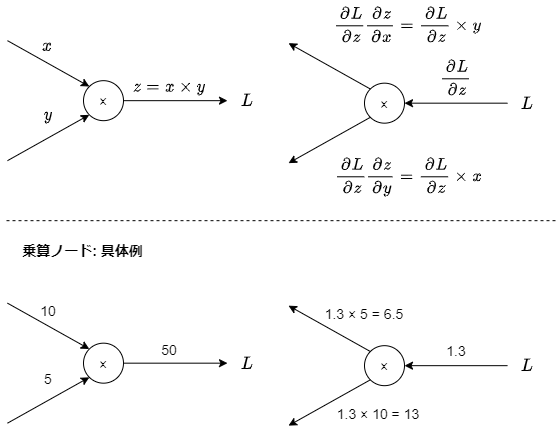

The diagram above was exported from draw.io. Its source (the exported page's mxGraphModel, read from the mxfile embedded in the PNG):
<mxGraphModel dx="65" dy="349" grid="1" gridSize="10" guides="1" tooltips="1" connect="1" arrows="1" fold="1" page="1" pageScale="1" pageWidth="827" pageHeight="1169" background="#FFFFFF" math="1" shadow="0">
  <root>
    <mxCell id="0" />
    <mxCell id="1" parent="0" />
    <mxCell id="2" style="edgeStyle=orthogonalEdgeStyle;rounded=0;orthogonalLoop=1;jettySize=auto;html=1;fontSize=14;entryX=0;entryY=0.5;entryDx=0;entryDy=0;" parent="1" source="3" target="8" edge="1">
      <mxGeometry relative="1" as="geometry">
        <mxPoint x="1031" y="580.1666666666667" as="targetPoint" />
      </mxGeometry>
    </mxCell>
    <mxCell id="3" value="×" style="ellipse;whiteSpace=wrap;html=1;aspect=fixed;fontSize=14;" parent="1" vertex="1">
      <mxGeometry x="917" y="560.1666666666667" width="40" height="40" as="geometry" />
    </mxCell>
    <mxCell id="4" value="" style="endArrow=classic;html=1;entryX=0;entryY=1;entryDx=0;entryDy=0;" parent="1" target="3" edge="1">
      <mxGeometry width="50" height="50" relative="1" as="geometry">
        <mxPoint x="840.9999999999998" y="640.1666666666665" as="sourcePoint" />
        <mxPoint x="921" y="600.1666666666667" as="targetPoint" />
      </mxGeometry>
    </mxCell>
    <mxCell id="5" value="" style="endArrow=classic;html=1;entryX=0;entryY=0;entryDx=0;entryDy=0;" parent="1" target="3" edge="1">
      <mxGeometry width="50" height="50" relative="1" as="geometry">
        <mxPoint x="840.9999999999998" y="520.1666666666665" as="sourcePoint" />
        <mxPoint x="911" y="-119.83333333333331" as="targetPoint" />
      </mxGeometry>
    </mxCell>
    <mxCell id="6" value="`x`" style="text;html=1;strokeColor=none;fillColor=none;align=center;verticalAlign=middle;whiteSpace=wrap;rounded=0;fontSize=14;" parent="1" vertex="1">
      <mxGeometry x="861" y="515.1666666666667" width="40" height="20" as="geometry" />
    </mxCell>
    <mxCell id="7" value="`y`" style="text;html=1;strokeColor=none;fillColor=none;align=center;verticalAlign=middle;whiteSpace=wrap;rounded=0;fontSize=14;" parent="1" vertex="1">
      <mxGeometry x="862" y="585.1666666666667" width="40" height="20" as="geometry" />
    </mxCell>
    <mxCell id="8" value="`L`" style="text;html=1;strokeColor=none;fillColor=none;align=center;verticalAlign=middle;whiteSpace=wrap;rounded=0;fontSize=14;" parent="1" vertex="1">
      <mxGeometry x="1061" y="570.1666666666667" width="40" height="20" as="geometry" />
    </mxCell>
    <mxCell id="9" value="`z = x \times y`" style="text;html=1;strokeColor=none;fillColor=none;align=center;verticalAlign=middle;whiteSpace=wrap;rounded=0;fontSize=14;" parent="1" vertex="1">
      <mxGeometry x="957" y="556.6666666666667" width="92" height="20" as="geometry" />
    </mxCell>
    <mxCell id="10" style="edgeStyle=orthogonalEdgeStyle;rounded=0;orthogonalLoop=1;jettySize=auto;html=1;fontSize=14;exitX=0;exitY=0.5;exitDx=0;exitDy=0;" parent="1" source="15" target="11" edge="1">
      <mxGeometry relative="1" as="geometry">
        <mxPoint x="1312" y="582.6666666666667" as="sourcePoint" />
      </mxGeometry>
    </mxCell>
    <mxCell id="11" value="×" style="ellipse;whiteSpace=wrap;html=1;aspect=fixed;fontSize=14;" parent="1" vertex="1">
      <mxGeometry x="1198" y="562.6666666666667" width="40" height="40" as="geometry" />
    </mxCell>
    <mxCell id="12" value="" style="endArrow=classic;html=1;entryX=0;entryY=1;entryDx=0;entryDy=0;exitX=0;exitY=1;exitDx=0;exitDy=0;" parent="1" source="11" edge="1">
      <mxGeometry width="50" height="50" relative="1" as="geometry">
        <mxPoint x="1202" y="602.6666666666667" as="sourcePoint" />
        <mxPoint x="1122" y="642.6666666666665" as="targetPoint" />
      </mxGeometry>
    </mxCell>
    <mxCell id="13" value="" style="endArrow=classic;html=1;entryX=0;entryY=0;entryDx=0;entryDy=0;exitX=0;exitY=0;exitDx=0;exitDy=0;" parent="1" source="11" edge="1">
      <mxGeometry width="50" height="50" relative="1" as="geometry">
        <mxPoint x="1192" y="-117.33333333333331" as="sourcePoint" />
        <mxPoint x="1122" y="522.6666666666665" as="targetPoint" />
      </mxGeometry>
    </mxCell>
    <mxCell id="14" value="`\frac{∂L}{∂z} \frac{∂z}{∂x} = \frac{∂L}{∂z} \times y`" style="text;html=1;strokeColor=none;fillColor=none;align=center;verticalAlign=middle;whiteSpace=wrap;rounded=0;fontSize=14;" parent="1" vertex="1">
      <mxGeometry x="1142" y="480.1666666666667" width="199" height="48" as="geometry" />
    </mxCell>
    <mxCell id="15" value="`L`" style="text;html=1;strokeColor=none;fillColor=none;align=center;verticalAlign=middle;whiteSpace=wrap;rounded=0;fontSize=14;" parent="1" vertex="1">
      <mxGeometry x="1341" y="572.6666666666667" width="40" height="20" as="geometry" />
    </mxCell>
    <mxCell id="16" value="`\frac{∂L}{∂z}`" style="text;html=1;strokeColor=none;fillColor=none;align=center;verticalAlign=middle;whiteSpace=wrap;rounded=0;fontSize=14;" parent="1" vertex="1">
      <mxGeometry x="1254" y="530.1666666666667" width="71" height="53" as="geometry" />
    </mxCell>
    <mxCell id="17" value="`\frac{∂L}{∂z} \frac{∂z}{∂y} = \frac{∂L}{∂z} \times x`" style="text;html=1;strokeColor=none;fillColor=none;align=center;verticalAlign=middle;whiteSpace=wrap;rounded=0;fontSize=14;" parent="1" vertex="1">
      <mxGeometry x="1143" y="632.1666666666667" width="199" height="48" as="geometry" />
    </mxCell>
    <mxCell id="18" style="edgeStyle=orthogonalEdgeStyle;rounded=0;orthogonalLoop=1;jettySize=auto;html=1;fontSize=14;entryX=0;entryY=0.5;entryDx=0;entryDy=0;" parent="1" source="19" target="24" edge="1">
      <mxGeometry relative="1" as="geometry">
        <mxPoint x="1031" y="842.6666666666667" as="targetPoint" />
      </mxGeometry>
    </mxCell>
    <mxCell id="19" value="×" style="ellipse;whiteSpace=wrap;html=1;aspect=fixed;fontSize=14;" parent="1" vertex="1">
      <mxGeometry x="917" y="822.6666666666667" width="40" height="40" as="geometry" />
    </mxCell>
    <mxCell id="20" value="" style="endArrow=classic;html=1;entryX=0;entryY=1;entryDx=0;entryDy=0;" parent="1" target="19" edge="1">
      <mxGeometry width="50" height="50" relative="1" as="geometry">
        <mxPoint x="840.9999999999998" y="902.666666666667" as="sourcePoint" />
        <mxPoint x="921" y="862.6666666666667" as="targetPoint" />
      </mxGeometry>
    </mxCell>
    <mxCell id="21" value="" style="endArrow=classic;html=1;entryX=0;entryY=0;entryDx=0;entryDy=0;" parent="1" target="19" edge="1">
      <mxGeometry width="50" height="50" relative="1" as="geometry">
        <mxPoint x="840.9999999999998" y="782.666666666667" as="sourcePoint" />
        <mxPoint x="911" y="142.66666666666669" as="targetPoint" />
      </mxGeometry>
    </mxCell>
    <mxCell id="22" value="10" style="text;html=1;strokeColor=none;fillColor=none;align=center;verticalAlign=middle;whiteSpace=wrap;rounded=0;fontSize=14;" parent="1" vertex="1">
      <mxGeometry x="862" y="780.1666666666667" width="40" height="20" as="geometry" />
    </mxCell>
    <mxCell id="23" value="5" style="text;html=1;strokeColor=none;fillColor=none;align=center;verticalAlign=middle;whiteSpace=wrap;rounded=0;fontSize=14;" parent="1" vertex="1">
      <mxGeometry x="862" y="847.6666666666667" width="40" height="20" as="geometry" />
    </mxCell>
    <mxCell id="24" value="`L`" style="text;html=1;strokeColor=none;fillColor=none;align=center;verticalAlign=middle;whiteSpace=wrap;rounded=0;fontSize=14;" parent="1" vertex="1">
      <mxGeometry x="1061" y="832.6666666666667" width="40" height="20" as="geometry" />
    </mxCell>
    <mxCell id="25" value="50" style="text;html=1;strokeColor=none;fillColor=none;align=center;verticalAlign=middle;whiteSpace=wrap;rounded=0;fontSize=14;" parent="1" vertex="1">
      <mxGeometry x="957" y="819.1666666666667" width="92" height="20" as="geometry" />
    </mxCell>
    <mxCell id="26" style="edgeStyle=orthogonalEdgeStyle;rounded=0;orthogonalLoop=1;jettySize=auto;html=1;fontSize=14;exitX=0;exitY=0.5;exitDx=0;exitDy=0;" parent="1" source="30" target="27" edge="1">
      <mxGeometry relative="1" as="geometry">
        <mxPoint x="1312" y="845.1666666666667" as="sourcePoint" />
      </mxGeometry>
    </mxCell>
    <mxCell id="27" value="×" style="ellipse;whiteSpace=wrap;html=1;aspect=fixed;fontSize=14;" parent="1" vertex="1">
      <mxGeometry x="1198" y="825.1666666666667" width="40" height="40" as="geometry" />
    </mxCell>
    <mxCell id="28" value="" style="endArrow=classic;html=1;entryX=0;entryY=1;entryDx=0;entryDy=0;exitX=0;exitY=1;exitDx=0;exitDy=0;" parent="1" source="27" edge="1">
      <mxGeometry width="50" height="50" relative="1" as="geometry">
        <mxPoint x="1202" y="865.1666666666667" as="sourcePoint" />
        <mxPoint x="1122" y="905.166666666667" as="targetPoint" />
      </mxGeometry>
    </mxCell>
    <mxCell id="29" value="" style="endArrow=classic;html=1;entryX=0;entryY=0;entryDx=0;entryDy=0;exitX=0;exitY=0;exitDx=0;exitDy=0;" parent="1" source="27" edge="1">
      <mxGeometry width="50" height="50" relative="1" as="geometry">
        <mxPoint x="1192" y="145.16666666666669" as="sourcePoint" />
        <mxPoint x="1122" y="785.166666666667" as="targetPoint" />
      </mxGeometry>
    </mxCell>
    <mxCell id="30" value="`L`" style="text;html=1;strokeColor=none;fillColor=none;align=center;verticalAlign=middle;whiteSpace=wrap;rounded=0;fontSize=14;" parent="1" vertex="1">
      <mxGeometry x="1341" y="835.1666666666667" width="40" height="20" as="geometry" />
    </mxCell>
    <mxCell id="31" value="1.3" style="text;html=1;strokeColor=none;fillColor=none;align=center;verticalAlign=middle;whiteSpace=wrap;rounded=0;fontSize=14;" parent="1" vertex="1">
      <mxGeometry x="1261.5" y="816.6666666666667" width="56" height="26" as="geometry" />
    </mxCell>
    <mxCell id="32" value="&lt;b&gt;乗算ノード: 具体例&lt;/b&gt;" style="text;html=1;strokeColor=none;fillColor=none;align=center;verticalAlign=middle;whiteSpace=wrap;rounded=0;fontSize=14;" parent="1" vertex="1">
      <mxGeometry x="841.5" y="720.1666666666667" width="149" height="20" as="geometry" />
    </mxCell>
    <mxCell id="33" value="1.3 × 5 = 6.5" style="text;html=1;strokeColor=none;fillColor=none;align=center;verticalAlign=middle;whiteSpace=wrap;rounded=0;fontSize=14;" parent="1" vertex="1">
      <mxGeometry x="1148" y="780" width="100" height="26" as="geometry" />
    </mxCell>
    <mxCell id="34" value="" style="endArrow=none;dashed=1;html=1;fontSize=14;" parent="1" edge="1">
      <mxGeometry width="50" height="50" relative="1" as="geometry">
        <mxPoint x="840" y="700.166666666667" as="sourcePoint" />
        <mxPoint x="1390" y="700.166666666667" as="targetPoint" />
      </mxGeometry>
    </mxCell>
    <mxCell id="35" value="1.3 × 10 = 13" style="text;html=1;strokeColor=none;fillColor=none;align=center;verticalAlign=middle;whiteSpace=wrap;rounded=0;fontSize=14;" parent="1" vertex="1">
      <mxGeometry x="1161.5" y="880" width="100" height="26" as="geometry" />
    </mxCell>
  </root>
</mxGraphModel>